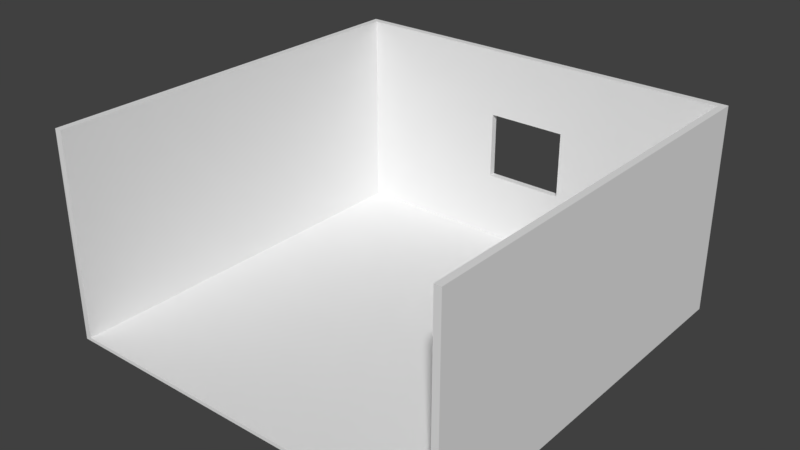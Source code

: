 # Source: Room.blend  (saved by Blender 2.79.0; exported with 4.5.12 LTS)
import bpy
from mathutils import Matrix  # noqa: F401  (used for matrix-valued properties, if any)

bpy.ops.wm.read_factory_settings(use_empty=True)
scene = bpy.context.scene
scene.name = 'Scene'

# ---- collections
col_collection_1 = bpy.data.collections.new('Collection 1'); scene.collection.children.link(col_collection_1)

# ---- world
world_world = bpy.data.worlds.new('World'); scene.world = world_world
world_world.color = (0.05088, 0.05088, 0.05088)
world_world.use_sun_shadow = False
world_world.sun_shadow_jitter_overblur = 0.0
world_world.cycles.sampling_method = 'MANUAL'

# ---- meshes
me_cube_003 = bpy.data.meshes.new('Cube.003')
me_cube_003.from_pydata([(0.9998, 59.37, -0.8805), (0.9998, 59.37, 1.12), (-1.0, -60.63, -0.8805), (-1.0, -60.63, 1.12), (-0.9669, 57.37, -0.2138), (-1.0, 59.37, 1.12), (0.9665, 57.37, 0.4529), (0.9998, 59.37, -0.8805), (0.9998, 59.37, 1.12), (0.5998, 59.37, -0.8805), (0.1998, 59.37, -0.8805), (-0.2002, 59.37, -0.8805), (-0.6002, 59.37, -0.8805), (-0.6002, 59.37, 1.12), (-0.2002, 59.37, 1.12), (0.1998, 59.37, 1.12), (0.5998, 59.37, 1.12), (-0.6002, 57.37, -0.8805), (-0.2002, 57.37, -0.8805), (0.1998, 57.37, -0.8805), (0.5998, 57.37, -0.8805), (0.5998, 57.37, 1.12), (0.1998, 57.37, 1.12), (-0.2002, 57.37, 1.12), (-0.6002, 57.37, 1.12), (-1.0, 59.37, 0.4529), (-1.0, 59.37, -0.2138), (0.9998, 59.37, 0.4529), (0.9998, 59.37, -0.2138), (0.5998, 57.37, 0.4529), (0.5998, 57.37, -0.2138), (0.1998, 57.37, 0.4529), (0.1998, 57.37, -0.2138), (-0.2002, 57.37, 0.4529), (-0.2002, 57.37, -0.2138), (-0.6002, 57.37, 0.4529), (-0.6002, 57.37, -0.2138), (-0.6002, 59.37, 0.4529), (-0.6002, 59.37, -0.2138), (-0.2002, 59.37, 0.4529), (-0.2002, 59.37, -0.2138), (0.1998, 59.37, 0.4529), (0.1998, 59.37, -0.2138), (0.5998, 59.37, 0.4529), (0.5998, 59.37, -0.2138), (0.9998, -60.63, -0.8805), (0.9998, -60.63, 1.12), (-1.0, 59.37, -0.8805), (0.9665, -60.63, -0.8805), (0.967, -60.63, 1.12), (-0.9669, 57.37, -0.8805), (-0.9669, 57.37, 1.12), (-0.9669, -60.54, 1.12), (-0.9669, 57.37, 0.4529), (-1.0, 59.37, 0.4529), (0.9665, 57.37, -0.8805), (0.9665, 57.37, 1.12), (0.9665, 57.37, -0.2138), (-0.9669, -60.71, -0.8805), (-1.0, -60.63, -0.8805), (-1.0, 59.37, -0.8805), (0.9998, 59.37, -0.8805), (0.9998, -60.63, -0.8805), (-1.0, -60.63, -0.9162), (-1.0, 59.37, -0.9162), (0.9998, 59.37, -0.9162), (0.9998, -60.63, -0.9162)], [(1, 27), (0, 28)], [(16, 15, 22, 21), (15, 14, 23, 22), (14, 13, 24, 23), (29, 21, 22, 31), (31, 22, 23, 33), (33, 23, 24, 35), (37, 13, 14, 39), (39, 14, 15, 41), (41, 15, 16, 43), (10, 42, 44, 9), (42, 41, 43, 44), (11, 40, 42, 10), (34, 40, 39, 33), (12, 38, 40, 11), (38, 37, 39, 40), (18, 34, 36, 17), (34, 33, 35, 36), (19, 32, 34, 18), (39, 41, 31, 33), (20, 30, 32, 19), (30, 29, 31, 32), (32, 31, 41, 42), (40, 34, 32, 42), (4, 36, 35, 53), (53, 35, 24, 51), (5, 3, 52, 51), (51, 24, 13, 5), (47, 26, 38, 12), (37, 38, 26, 54), (5, 13, 37, 54), (5, 47, 2, 3), (52, 58, 50, 51), (62, 46, 49, 48), (8, 46, 45, 7), (55, 48, 49, 56), (52, 3, 59, 58), (56, 49, 46, 8), (8, 27, 43, 16), (43, 27, 28, 44), (44, 28, 7, 9), (6, 29, 30, 57), (30, 20, 55, 57), (29, 6, 56, 21), (21, 56, 1, 16), (36, 4, 50, 17), (2, 47, 60, 59), (60, 61, 65, 64), (47, 7, 61, 60), (7, 45, 62, 61), (45, 2, 59, 62), (63, 64, 65, 66), (61, 62, 66, 65), (62, 59, 63, 66), (59, 60, 64, 63), (58, 48, 55, 50)])
me_cube_003.use_remesh_preserve_volume = False
me_cube_003.use_remesh_preserve_attributes = False
me_cube_003.use_mirror_vertex_groups = False
me_cube_003.update()

# ---- objects
ob_cube_002 = bpy.data.objects.new('Cube.002', me_cube_003)

# ---- transforms, parenting, visibility, modifiers, constraints
ob_cube_002.location = (0.00126, 0.06252, 2.641)
ob_cube_002.scale = (6.0, 0.1, 3.0)
ob_cube_002.lineart.crease_threshold = 0.0

# ---- collection membership
col_collection_1.objects.link(ob_cube_002)

# ---- scene / render settings (as saved in the file)
scene.frame_start = 1; scene.frame_end = 250; scene.frame_set(0)
scene.render.engine = 'BLENDER_EEVEE_NEXT'
scene.render.resolution_percentage = 50
scene.render.dither_intensity = 0.0
scene.cycles.use_denoising = False
scene.cycles.samples = 128
scene.cycles.sampling_pattern = 'TABULATED_SOBOL'
scene.cycles.use_adaptive_sampling = False
scene.cycles.use_light_tree = False
scene.cycles.blur_glossy = 0.0
scene.cycles.sample_clamp_indirect = 0.0
scene.view_settings.view_transform = 'Standard'
bpy.context.view_layer.update()

# ---- added for rendering (the .blend has no active camera and no usable light): camera, sun
cam_auto = bpy.data.cameras.new('AutoCamera')
cam_auto.lens = 50.0
cam_auto.sensor_width = 36.0
cam_auto.clip_end = 1000.0
ob_auto_camera = bpy.data.objects.new('AutoCamera', cam_auto)
scene.collection.objects.link(ob_auto_camera)
ob_auto_camera.location = (16.6926, -20.0353, 16.3004)
ob_auto_camera.rotation_euler = (1.09748, -7.21219e-08, 0.694738)
scene.camera = ob_auto_camera
light_auto_sun = bpy.data.lights.new('AutoSun', 'SUN')
light_auto_sun.energy = 3.0
light_auto_sun.angle = 0.0523599
ob_auto_sun = bpy.data.objects.new('AutoSun', light_auto_sun)
scene.collection.objects.link(ob_auto_sun)
ob_auto_sun.rotation_euler = (0.872665, 0.174533, 0.523599)
bpy.context.view_layer.update()
